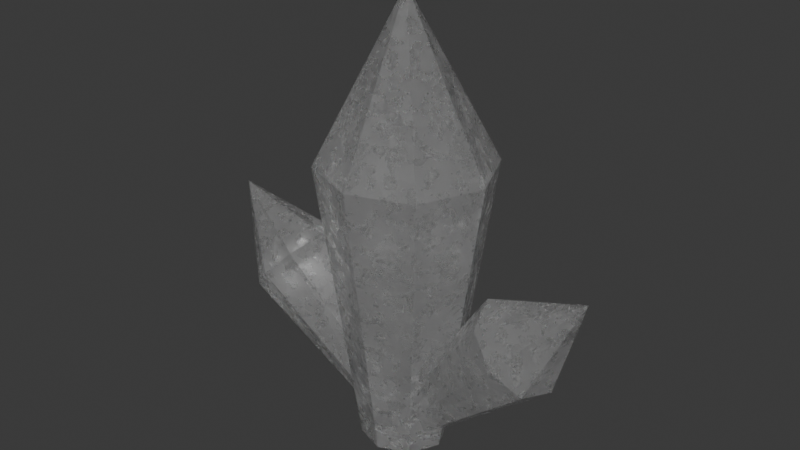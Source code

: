 # Source: Spike.blend  (saved by Blender 4.2.66; exported with 4.5.12 LTS)
import bpy
from mathutils import Matrix  # noqa: F401  (used for matrix-valued properties, if any)

bpy.ops.wm.read_factory_settings(use_empty=True)
scene = bpy.context.scene
scene.name = 'Scene'

# ---- collections
col_collection = bpy.data.collections.new('Collection'); scene.collection.children.link(col_collection)

# ---- images (referenced by path relative to the original .blend; pixels are not part of the script)
import os
ASSET_DIR = os.environ.get("B2B_ASSET_DIR", "")  # directory of the original .blend (textures are referenced by path, not embedded)
HERE = os.path.dirname(os.path.abspath(__file__))  # packed textures are extracted next to this script under _unpacked/

def load_image(name, relpath, width, height, colorspace="sRGB"):
    """Load a texture the original file referenced (path relative to the .blend, or extracted next to this script)."""
    p = next((c for c in (os.path.join(HERE, relpath), os.path.join(ASSET_DIR, relpath)) if relpath and os.path.exists(c)), "")
    if p:
        img = bpy.data.images.load(p, check_existing=True)
        img.name = name
    else:  # same state as the original file: an image datablock whose file is absent (Cycles renders it pink)
        img = bpy.data.images.new(name, width, height)
        img.source = "FILE"
        img.filepath = "//" + (relpath or name)
    img.colorspace_settings.name = colorspace
    return img
img_forbaking = load_image('ForBaking', 'SpikeTexture.png', 1024, 1024, 'sRGB')

# ---- materials (node trees are filled in below, after node groups)
mat_crystal = bpy.data.materials.new('Crystal')
mat_crystal.displacement_method = 'BOTH'

# ---- node groups
ng_nodegroup = bpy.data.node_groups.new('NodeGroup', 'ShaderNodeTree')
_s = ng_nodegroup.interface.new_socket(name='White', in_out='OUTPUT', socket_type='NodeSocketColor')
_s.default_value = (0.5, 0.5, 0.5, 1.0)
_s = ng_nodegroup.interface.new_socket(name='Purple', in_out='OUTPUT', socket_type='NodeSocketColor')
_s.default_value = (0.5, 0.5, 0.5, 1.0)
_s = ng_nodegroup.interface.new_socket(name='Blue', in_out='OUTPUT', socket_type='NodeSocketColor')
_s.default_value = (0.5, 0.5, 0.5, 1.0)
_s = ng_nodegroup.interface.new_socket(name='Yellow', in_out='OUTPUT', socket_type='NodeSocketColor')
_s.default_value = (0.5, 0.5, 0.5, 1.0)
_s = ng_nodegroup.interface.new_socket(name='Green', in_out='OUTPUT', socket_type='NodeSocketColor')
_s.default_value = (0.5, 0.5, 0.5, 1.0)
_s = ng_nodegroup.interface.new_socket(name='Custom', in_out='OUTPUT', socket_type='NodeSocketFloat')
_s = ng_nodegroup.interface.new_socket(name='Custom', in_out='INPUT', socket_type='NodeSocketFloat')
_N = ng_nodegroup.nodes; _L = ng_nodegroup.links
n0 = _N.new('NodeGroupOutput'); n0.name = 'Group Output'; n0.location = (597, 0)
n1 = _N.new('NodeGroupInput'); n1.name = 'Group Input'; n1.location = (207, -280)
n2 = _N.new('ShaderNodeRGB'); n2.name = 'RGB'; n2.location = (196, -26)
n2.outputs[0].default_value = (0.8687, 0.9104, 0.3379, 1.0)
n3 = _N.new('ShaderNodeRGB'); n3.name = 'RGB.001'; n3.location = (201, 211)
n3.outputs[0].default_value = (0.4631, 0.03038, 1.0, 1.0)
n4 = _N.new('ShaderNodeRGB'); n4.name = 'RGB.002'; n4.location = (20, 98)
n4.outputs[0].default_value = (0.2407, 0.5107, 0.7107, 1.0)
n5 = _N.new('ShaderNodeRGB'); n5.name = 'RGB.003'; n5.location = (36, 359)
n5.outputs[0].default_value = (1.0, 1.0, 1.0, 1.0)
n6 = _N.new('ShaderNodeRGB'); n6.name = 'RGB.004'; n6.location = (26, -148)
n6.outputs[0].default_value = (0.3513, 1.0, 0.2011, 1.0)
_L.new(n5.outputs[0], n0.inputs[0])
_L.new(n3.outputs[0], n0.inputs[1])
_L.new(n4.outputs[0], n0.inputs[2])
_L.new(n2.outputs[0], n0.inputs[3])
_L.new(n6.outputs[0], n0.inputs[4])
_L.new(n1.outputs[0], n0.inputs[5])
n0.is_active_output = True

# ---- material node trees
mat_crystal.use_nodes = True; mat_crystal.node_tree.nodes.clear()
_N = mat_crystal.node_tree.nodes; _L = mat_crystal.node_tree.links
n0 = _N.new('ShaderNodeBsdfPrincipled'); n0.name = 'Principled BSDF'; n0.location = (502, 426)
n0.inputs[18].default_value = 0.91
n1 = _N.new('ShaderNodeOutputMaterial'); n1.name = 'Material Output'; n1.location = (783, 284)
n2 = _N.new('ShaderNodeTexNoise'); n2.name = 'Noise Texture'; n2.location = (-591, 355)
n2.inputs[2].default_value = 1.7
n2.inputs[3].default_value = 15.0
n3 = _N.new('ShaderNodeTexCoord'); n3.name = 'Texture Coordinate'; n3.location = (-824, 258)
n4 = _N.new('ShaderNodeBump'); n4.name = 'Bump'; n4.location = (-369, 299)
n4.inputs[0].default_value = 0.1
n4.inputs[1].default_value = 1.0
n4.inputs[2].default_value = 1.0
n5 = _N.new('ShaderNodeTexNoise'); n5.name = 'Noise Texture.001'; n5.location = (-591, 5)
n5.inputs[2].default_value = 7.0
n5.inputs[3].default_value = 15.0
n6 = _N.new('ShaderNodeValToRGB'); n6.name = 'Color Ramp'; n6.location = (-365, 2)
while len(n6.color_ramp.elements) > 1: n6.color_ramp.elements.remove(n6.color_ramp.elements[-1])
n6.color_ramp.elements[0].position = 0.3182; n6.color_ramp.elements[0].color = (0.0, 0.0, 0.0, 1.0)
_e = n6.color_ramp.elements.new(0.4545); _e.color = (1.0, 1.0, 1.0, 1.0)
n7 = _N.new('ShaderNodeBump'); n7.name = 'Bump.001'; n7.location = (-19, 301)
n7.inputs[0].default_value = 0.06
n7.inputs[1].default_value = 1.0
n7.inputs[2].default_value = 1.0
n8 = _N.new('ShaderNodeValToRGB'); n8.name = 'Color Ramp.001'; n8.location = (190, 420)
while len(n8.color_ramp.elements) > 1: n8.color_ramp.elements.remove(n8.color_ramp.elements[-1])
n8.color_ramp.elements[0].position = 0.3; n8.color_ramp.elements[0].color = (0.0, 0.0, 0.0, 1.0)
_e = n8.color_ramp.elements.new(1.0); _e.color = (1.0, 1.0, 1.0, 1.0)
n9 = _N.new('ShaderNodeGroup'); n9.name = 'Group'; n9.location = (179, 631)
n9.label = 'Color'
n9.node_tree = ng_nodegroup
n9.inputs[0].default_value = 0.0
n10 = _N.new('ShaderNodeTexVoronoi'); n10.name = 'Voronoi Texture'; n10.location = (112, -229)
n10.inputs[2].default_value = 3.5
n11 = _N.new('ShaderNodeDisplacement'); n11.name = 'Displacement'; n11.location = (941, -321)
n11.inputs[2].default_value = 0.1
n12 = _N.new('ShaderNodeTexImage'); n12.name = 'Image Texture'; n12.location = (849, -651)
n12.image = img_forbaking
_L.new(n0.outputs[0], n1.inputs[0])
_L.new(n3.outputs[3], n2.inputs[0])
_L.new(n2.outputs[0], n4.inputs[3])
_L.new(n7.outputs[0], n0.inputs[23])
_L.new(n3.outputs[3], n5.inputs[0])
_L.new(n5.outputs[0], n6.inputs[0])
_L.new(n4.outputs[0], n7.inputs[4])
_L.new(n6.outputs[0], n7.inputs[3])
_L.new(n6.outputs[0], n0.inputs[19])
_L.new(n5.outputs[0], n8.inputs[0])
_L.new(n8.outputs[0], n0.inputs[2])
_L.new(n9.outputs[0], n0.inputs[0])
_L.new(n3.outputs[3], n10.inputs[0])
_L.new(n11.outputs[0], n1.inputs[2])
_L.new(n10.outputs[0], n11.inputs[0])
n1.is_active_output = True

# ---- world
world_world = bpy.data.worlds.new('World'); scene.world = world_world
world_world.use_nodes = True; world_world.node_tree.nodes.clear()
_N = world_world.node_tree.nodes; _L = world_world.node_tree.links
n0 = _N.new('ShaderNodeOutputWorld'); n0.name = 'World Output'; n0.location = (300, 300)
n1 = _N.new('ShaderNodeBackground'); n1.name = 'Background'; n1.location = (10, 300)
n1.inputs[0].default_value = (0.05088, 0.05088, 0.05088, 1.0)
_L.new(n1.outputs[0], n0.inputs[0])
n0.is_active_output = True
world_world.color = (0.05088, 0.05088, 0.05088)
world_world.sun_shadow_jitter_overblur = 0.0

# ---- meshes
me_circle = bpy.data.meshes.new('Circle')
me_circle.from_pydata([(-3.725e-09, 0.5, 0.0), (-0.3536, 0.3536, 0.0), (-0.5, 0.0, 0.0), (-0.3536, -0.3536, 0.0), (-3.725e-09, -0.5, 0.0), (0.3536, -0.3536, 0.0), (0.5, 0.0, 0.0), (0.3536, 0.3536, 0.0), (-3.725e-09, 1.029, 3.462), (-0.7274, 0.7274, 3.462), (-1.029, 0.0, 3.462), (-0.7274, -0.7274, 3.462), (-3.725e-09, -1.029, 3.462), (0.7274, -0.7274, 3.462), (1.029, 0.0, 3.462), (0.7274, 0.7274, 3.462), (1.49e-08, 0.0, 5.389), (0.4342, -1.64e-08, 0.162), (0.3735, -0.2005, 0.2187), (0.2269, -0.2835, 0.3555), (0.0803, -0.2005, 0.4923), (0.01959, -6.838e-08, 0.5489), (0.0803, 0.2005, 0.4923), (0.2269, 0.2835, 0.3555), (0.3735, 0.2005, 0.2187), (1.566, 0.5834, 1.791), (1.265, 0.4125, 2.072), (1.14, -2.493e-08, 2.189), (1.265, -0.4125, 2.072), (1.566, -0.5834, 1.791), (1.868, -0.4125, 1.509), (1.993, 8.201e-08, 1.393), (1.868, 0.4125, 1.509), (2.312, 6.802e-08, 2.59), (-0.04485, -7.748e-08, 0.6167), (-0.1015, -0.2005, 0.556), (-0.2383, -0.2835, 0.4094), (-0.3751, -0.2005, 0.2628), (-0.4317, -2.178e-08, 0.2021), (-0.3751, 0.2005, 0.2628), (-0.2383, 0.2835, 0.4094), (-0.1015, 0.2005, 0.556), (-1.674, 0.5834, 1.749), (-1.955, 0.4125, 1.447), (-2.072, 9.149e-08, 1.322), (-1.955, -0.4125, 1.447), (-1.674, -0.5834, 1.749), (-1.392, -0.4125, 2.05), (-1.276, -2.312e-08, 2.175), (-1.392, 0.4125, 2.05), (-2.473, 8.083e-08, 2.494)], [], [(1, 0, 7, 6, 5, 4, 3, 2), (15, 8, 16), (4, 5, 13, 12), (2, 3, 11, 10), (0, 1, 9, 8), (7, 0, 8, 15), (5, 6, 14, 13), (3, 4, 12, 11), (1, 2, 10, 9), (6, 7, 15, 14), (24, 23, 25, 32), (13, 14, 16), (11, 12, 16), (9, 10, 16), (14, 15, 16), (12, 13, 16), (10, 11, 16), (8, 9, 16), (23, 22, 26, 25), (21, 20, 28, 27), (19, 18, 30, 29), (32, 25, 33), (22, 23, 24, 17, 18, 19, 20, 21), (18, 17, 31, 30), (20, 19, 29, 28), (22, 21, 27, 26), (17, 24, 32, 31), (30, 31, 33), (28, 29, 33), (26, 27, 33), (31, 32, 33), (29, 30, 33), (27, 28, 33), (25, 26, 33), (41, 40, 42, 49), (40, 39, 43, 42), (38, 37, 45, 44), (36, 35, 47, 46), (49, 42, 50), (39, 40, 41, 34, 35, 36, 37, 38), (35, 34, 48, 47), (37, 36, 46, 45), (39, 38, 44, 43), (34, 41, 49, 48), (47, 48, 50), (45, 46, 50), (43, 44, 50), (48, 49, 50), (46, 47, 50), (44, 45, 50), (42, 43, 50)])
_uv = me_circle.uv_layers.new(name='UVMap')
_uv.uv.foreach_set('vector', [0.08653, 0.9238, 0.06129, 0.9555, 0.02559, 0.9538, 0.0003513, 0.9197, 0.0003513, 0.8731, 0.02559, 0.8414, 0.06129, 0.8431, 0.08653, 0.8772, 0.395, 0.2386, 0.3015, 0.26, 0.2901, 0.0003513, 0.1507, 0.6476, 0.1183, 0.6548, 0.0003513, 0.2446, 0.06704, 0.2298, 0.2298, 0.6391, 0.1969, 0.6411, 0.1621, 0.2164, 0.2298, 0.2123, 0.4108, 0.641, 0.3763, 0.6409, 0.2305, 0.2597, 0.3015, 0.26, 0.4563, 0.6306, 0.4108, 0.641, 0.3015, 0.26, 0.395, 0.2386, 0.7618, 0.6316, 0.7157, 0.6249, 0.7516, 0.2001, 0.8466, 0.2138, 0.1969, 0.6411, 0.1507, 0.6476, 0.06704, 0.2298, 0.1621, 0.2164, 0.5021, 0.5908, 0.457, 0.5789, 0.5126, 0.2413, 0.6053, 0.2656, 0.7157, 0.6249, 0.6816, 0.6264, 0.6816, 0.2031, 0.7516, 0.2001, 0.8952, 0.7198, 0.8696, 0.7195, 0.8932, 0.5181, 0.9458, 0.5189, 0.8466, 0.2138, 0.7516, 0.2001, 0.8265, 0.0003514, 0.1621, 0.2164, 0.06704, 0.2298, 0.08271, 0.0003513, 0.6053, 0.2656, 0.5126, 0.2413, 0.6251, 0.0003513, 0.4563, 0.2081, 0.395, 0.2386, 0.2901, 0.0003513, 0.09498, 0.8407, 0.0003513, 0.8407, 0.01687, 0.6555, 0.5126, 0.2413, 0.457, 0.1928, 0.6251, 0.0003513, 0.6809, 0.2516, 0.6053, 0.2656, 0.6251, 0.0003513, 0.8696, 0.7195, 0.8473, 0.7111, 0.8473, 0.501, 0.8932, 0.5181, 0.2498, 0.9959, 0.2305, 0.9967, 0.2305, 0.7567, 0.2702, 0.755, 0.3598, 0.8799, 0.3381, 0.8832, 0.3247, 0.6485, 0.3693, 0.6417, 0.9458, 0.5189, 0.8932, 0.5181, 0.9211, 0.37, 0.3689, 0.884, 0.3872, 0.9027, 0.3872, 0.9291, 0.3689, 0.9478, 0.343, 0.9478, 0.3247, 0.929, 0.3247, 0.9026, 0.343, 0.8839, 0.8096, 0.961, 0.7838, 0.9669, 0.7224, 0.7829, 0.7754, 0.7706, 0.3857, 0.8832, 0.3598, 0.8799, 0.3693, 0.6417, 0.4227, 0.6485, 0.2759, 0.9996, 0.2498, 0.9959, 0.2702, 0.755, 0.324, 0.7628, 0.7838, 0.9669, 0.764, 0.9623, 0.6816, 0.7732, 0.7224, 0.7829, 0.7754, 0.7706, 0.7224, 0.7829, 0.7151, 0.6323, 0.1315, 0.9308, 0.09568, 0.8989, 0.185, 0.7945, 0.324, 0.7628, 0.2702, 0.755, 0.3126, 0.6417, 0.7224, 0.7829, 0.6816, 0.7732, 0.7151, 0.6323, 0.8096, 0.7435, 0.7754, 0.7706, 0.7151, 0.6323, 0.185, 0.9398, 0.1315, 0.9308, 0.185, 0.7945, 0.8932, 0.5181, 0.8473, 0.501, 0.9211, 0.37, 0.5012, 0.9571, 0.475, 0.9534, 0.4942, 0.7123, 0.548, 0.7198, 0.475, 0.9534, 0.457, 0.9527, 0.457, 0.7109, 0.4942, 0.7123, 0.8693, 0.3657, 0.8473, 0.364, 0.8473, 0.1219, 0.8925, 0.1255, 0.6068, 0.9566, 0.5877, 0.9499, 0.5877, 0.7179, 0.627, 0.7316, 0.548, 0.7198, 0.4942, 0.7123, 0.5414, 0.5915, 0.8728, 0.945, 0.8514, 0.9316, 0.8473, 0.9105, 0.8628, 0.8941, 0.8889, 0.8919, 0.9102, 0.9053, 0.9143, 0.9263, 0.8988, 0.9428, 0.8889, 0.8919, 0.8628, 0.8941, 0.8607, 0.725, 0.9143, 0.7205, 0.633, 0.9599, 0.6068, 0.9566, 0.627, 0.7316, 0.6808, 0.7385, 0.895, 0.3693, 0.8693, 0.3657, 0.8925, 0.1255, 0.9454, 0.1329, 0.5202, 0.9615, 0.5012, 0.9571, 0.548, 0.7198, 0.587, 0.729, 0.1601, 0.7938, 0.1136, 0.7659, 0.208, 0.6555, 0.6808, 0.7385, 0.627, 0.7316, 0.6702, 0.5915, 0.9454, 0.1329, 0.8925, 0.1255, 0.9222, 0.0003513, 0.1136, 0.7659, 0.09568, 0.7254, 0.208, 0.6555, 0.208, 0.7928, 0.1601, 0.7938, 0.208, 0.6555, 0.8925, 0.1255, 0.8473, 0.1219, 0.9222, 0.0003513, 0.9694, 0.8348, 0.915, 0.8348, 0.9459, 0.7205])
me_circle.materials.append(mat_crystal)
me_circle.update()

# ---- objects
ob_spike = bpy.data.objects.new('Spike', me_circle)

# ---- transforms, parenting, visibility, modifiers, constraints
ob_spike.location = (0.0, 0.0, 0.0)
ob_spike.scale = (0.2, 0.2, 0.2)

# ---- collection membership
col_collection.objects.link(ob_spike)

# ---- scene / render settings (as saved in the file)
scene.frame_start = 1; scene.frame_end = 250; scene.frame_set(1)
scene.render.engine = 'CYCLES'
bpy.context.view_layer.update()

# ---- added for rendering (the .blend has no active camera and no usable light): camera, sun
cam_auto = bpy.data.cameras.new('AutoCamera')
cam_auto.lens = 50.0
cam_auto.sensor_width = 36.0
cam_auto.clip_end = 1000.0
ob_auto_camera = bpy.data.objects.new('AutoCamera', cam_auto)
scene.collection.objects.link(ob_auto_camera)
ob_auto_camera.location = (1.37074, -1.66417, 1.64836)
ob_auto_camera.rotation_euler = (1.09748, -7.21219e-08, 0.694738)
scene.camera = ob_auto_camera
light_auto_sun = bpy.data.lights.new('AutoSun', 'SUN')
light_auto_sun.energy = 3.0
light_auto_sun.angle = 0.0523599
ob_auto_sun = bpy.data.objects.new('AutoSun', light_auto_sun)
scene.collection.objects.link(ob_auto_sun)
ob_auto_sun.rotation_euler = (0.872665, 0.174533, 0.523599)
bpy.context.view_layer.update()
